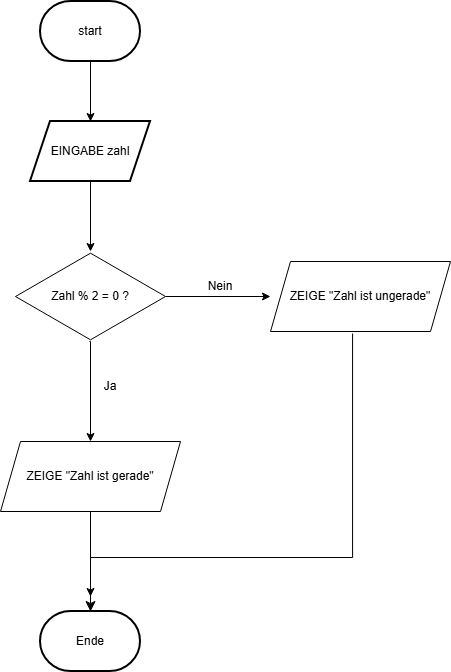

The diagram above was exported from draw.io. Its source (the exported page's mxGraphModel, read from the mxfile embedded in the PNG):
<mxGraphModel dx="1418" dy="1963" grid="1" gridSize="10" guides="1" tooltips="1" connect="1" arrows="1" fold="1" page="1" pageScale="1" pageWidth="827" pageHeight="1169" math="0" shadow="0">
  <root>
    <mxCell id="0" />
    <mxCell id="1" parent="0" />
    <mxCell id="934_GLFflDVs6N6OY97R-22" value="" style="edgeStyle=orthogonalEdgeStyle;rounded=0;orthogonalLoop=1;jettySize=auto;html=1;" edge="1" parent="1" source="934_GLFflDVs6N6OY97R-1" target="934_GLFflDVs6N6OY97R-21">
      <mxGeometry relative="1" as="geometry" />
    </mxCell>
    <mxCell id="934_GLFflDVs6N6OY97R-1" value="start" style="strokeWidth=2;html=1;shape=mxgraph.flowchart.terminator;whiteSpace=wrap;" vertex="1" parent="1">
      <mxGeometry x="340" y="-110" width="100" height="60" as="geometry" />
    </mxCell>
    <mxCell id="934_GLFflDVs6N6OY97R-8" value="" style="edgeStyle=orthogonalEdgeStyle;rounded=0;orthogonalLoop=1;jettySize=auto;html=1;" edge="1" parent="1" source="934_GLFflDVs6N6OY97R-6">
      <mxGeometry relative="1" as="geometry">
        <mxPoint x="570" y="185" as="targetPoint" />
      </mxGeometry>
    </mxCell>
    <mxCell id="934_GLFflDVs6N6OY97R-10" value="" style="edgeStyle=orthogonalEdgeStyle;rounded=0;orthogonalLoop=1;jettySize=auto;html=1;entryX=0.5;entryY=0;entryDx=0;entryDy=0;entryPerimeter=0;exitX=0.493;exitY=1;exitDx=0;exitDy=0;exitPerimeter=0;" edge="1" parent="1" source="934_GLFflDVs6N6OY97R-6" target="934_GLFflDVs6N6OY97R-13">
      <mxGeometry relative="1" as="geometry">
        <mxPoint x="370" y="230" as="sourcePoint" />
        <mxPoint x="380" y="325" as="targetPoint" />
        <Array as="points">
          <mxPoint x="390" y="230" />
        </Array>
      </mxGeometry>
    </mxCell>
    <mxCell id="934_GLFflDVs6N6OY97R-6" value="Zahl % 2 = 0 ?" style="html=1;whiteSpace=wrap;aspect=fixed;shape=isoRectangle;" vertex="1" parent="1">
      <mxGeometry x="315" y="140" width="150" height="90" as="geometry" />
    </mxCell>
    <mxCell id="934_GLFflDVs6N6OY97R-11" value="Nein" style="text;html=1;whiteSpace=wrap;strokeColor=none;fillColor=none;align=center;verticalAlign=middle;rounded=0;" vertex="1" parent="1">
      <mxGeometry x="490" y="160" width="60" height="30" as="geometry" />
    </mxCell>
    <mxCell id="934_GLFflDVs6N6OY97R-12" value="ZEIGE &quot;Zahl ist ungerade&quot;" style="shape=parallelogram;perimeter=parallelogramPerimeter;whiteSpace=wrap;html=1;fixedSize=1;" vertex="1" parent="1">
      <mxGeometry x="570" y="150" width="180" height="70" as="geometry" />
    </mxCell>
    <mxCell id="934_GLFflDVs6N6OY97R-15" value="" style="edgeStyle=orthogonalEdgeStyle;rounded=0;orthogonalLoop=1;jettySize=auto;html=1;" edge="1" parent="1" source="934_GLFflDVs6N6OY97R-13">
      <mxGeometry relative="1" as="geometry">
        <mxPoint x="390" y="485" as="targetPoint" />
      </mxGeometry>
    </mxCell>
    <mxCell id="934_GLFflDVs6N6OY97R-13" value="ZEIGE &quot;Zahl ist gerade&quot;" style="shape=parallelogram;perimeter=parallelogramPerimeter;whiteSpace=wrap;html=1;fixedSize=1;" vertex="1" parent="1">
      <mxGeometry x="300" y="330" width="180" height="70" as="geometry" />
    </mxCell>
    <mxCell id="934_GLFflDVs6N6OY97R-16" value="Ende" style="strokeWidth=2;html=1;shape=mxgraph.flowchart.terminator;whiteSpace=wrap;" vertex="1" parent="1">
      <mxGeometry x="340" y="500" width="100" height="60" as="geometry" />
    </mxCell>
    <mxCell id="934_GLFflDVs6N6OY97R-18" value="" style="edgeStyle=elbowEdgeStyle;elbow=vertical;endArrow=classic;html=1;curved=0;rounded=0;endSize=8;startSize=8;exitX=0.456;exitY=1.029;exitDx=0;exitDy=0;exitPerimeter=0;" edge="1" parent="1">
      <mxGeometry width="50" height="50" relative="1" as="geometry">
        <mxPoint x="652.0799999999999" y="222.0300000000002" as="sourcePoint" />
        <mxPoint x="390" y="500" as="targetPoint" />
        <Array as="points">
          <mxPoint x="700" y="446.02" />
        </Array>
      </mxGeometry>
    </mxCell>
    <mxCell id="934_GLFflDVs6N6OY97R-20" value="Ja" style="text;html=1;whiteSpace=wrap;strokeColor=none;fillColor=none;align=center;verticalAlign=middle;rounded=0;" vertex="1" parent="1">
      <mxGeometry x="380" y="260" width="60" height="30" as="geometry" />
    </mxCell>
    <mxCell id="934_GLFflDVs6N6OY97R-23" value="" style="edgeStyle=orthogonalEdgeStyle;rounded=0;orthogonalLoop=1;jettySize=auto;html=1;" edge="1" parent="1" source="934_GLFflDVs6N6OY97R-21" target="934_GLFflDVs6N6OY97R-6">
      <mxGeometry relative="1" as="geometry" />
    </mxCell>
    <mxCell id="934_GLFflDVs6N6OY97R-21" value="EINGABE zahl" style="shape=parallelogram;perimeter=parallelogramPerimeter;whiteSpace=wrap;html=1;fixedSize=1;strokeWidth=2;" vertex="1" parent="1">
      <mxGeometry x="330" y="10" width="120" height="60" as="geometry" />
    </mxCell>
  </root>
</mxGraphModel>